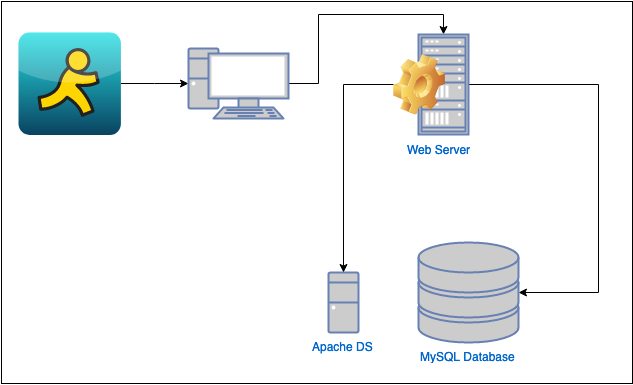

The diagram above was exported from draw.io. Its source (the exported page's mxGraphModel, read from the mxfile embedded in the PNG):
<mxGraphModel dx="918" dy="631" grid="1" gridSize="10" guides="1" tooltips="1" connect="1" arrows="1" fold="1" page="1" pageScale="1" pageWidth="850" pageHeight="1100" math="0" shadow="0">
  <root>
    <mxCell id="0" />
    <mxCell id="1" parent="0" />
    <mxCell id="5pl4oc46SArLnf7fee5U-4" style="edgeStyle=orthogonalEdgeStyle;rounded=0;orthogonalLoop=1;jettySize=auto;html=1;" edge="1" parent="1" source="5pl4oc46SArLnf7fee5U-1" target="5pl4oc46SArLnf7fee5U-2">
      <mxGeometry relative="1" as="geometry" />
    </mxCell>
    <mxCell id="5pl4oc46SArLnf7fee5U-1" value="" style="dashed=0;outlineConnect=0;html=1;align=center;labelPosition=center;verticalLabelPosition=bottom;verticalAlign=top;shape=mxgraph.webicons.aim;fillColor=#27E1E5;gradientColor=#0A4361" vertex="1" parent="1">
      <mxGeometry x="120" y="160" width="102.4" height="102.4" as="geometry" />
    </mxCell>
    <mxCell id="5pl4oc46SArLnf7fee5U-5" style="edgeStyle=orthogonalEdgeStyle;rounded=0;orthogonalLoop=1;jettySize=auto;html=1;entryX=0.5;entryY=0;entryDx=0;entryDy=0;entryPerimeter=0;" edge="1" parent="1" source="5pl4oc46SArLnf7fee5U-2" target="5pl4oc46SArLnf7fee5U-3">
      <mxGeometry relative="1" as="geometry">
        <Array as="points">
          <mxPoint x="420" y="211" />
          <mxPoint x="420" y="142" />
          <mxPoint x="545" y="142" />
        </Array>
      </mxGeometry>
    </mxCell>
    <mxCell id="5pl4oc46SArLnf7fee5U-2" value="" style="fontColor=#0066CC;verticalAlign=top;verticalLabelPosition=bottom;labelPosition=center;align=center;html=1;outlineConnect=0;fillColor=#CCCCCC;strokeColor=#6881B3;gradientColor=none;gradientDirection=north;strokeWidth=2;shape=mxgraph.networks.pc;" vertex="1" parent="1">
      <mxGeometry x="290" y="176" width="100" height="70" as="geometry" />
    </mxCell>
    <mxCell id="5pl4oc46SArLnf7fee5U-9" style="edgeStyle=orthogonalEdgeStyle;rounded=0;orthogonalLoop=1;jettySize=auto;html=1;exitX=1;exitY=0.5;exitDx=0;exitDy=0;exitPerimeter=0;" edge="1" parent="1" source="5pl4oc46SArLnf7fee5U-3" target="5pl4oc46SArLnf7fee5U-6">
      <mxGeometry relative="1" as="geometry">
        <Array as="points">
          <mxPoint x="700" y="212" />
          <mxPoint x="700" y="420" />
        </Array>
      </mxGeometry>
    </mxCell>
    <mxCell id="5pl4oc46SArLnf7fee5U-3" value="&lt;div&gt;Web Server hosting Angular SPA &lt;br&gt;&lt;/div&gt;&lt;div&gt;and &lt;br&gt;&lt;/div&gt;&lt;div&gt;Spring based rest endpoints&lt;br&gt;&lt;/div&gt;" style="fontColor=#0066CC;verticalAlign=top;verticalLabelPosition=bottom;labelPosition=center;align=center;html=1;outlineConnect=0;fillColor=#CCCCCC;strokeColor=#6881B3;gradientColor=none;gradientDirection=north;strokeWidth=2;shape=mxgraph.networks.rack;" vertex="1" parent="1">
      <mxGeometry x="520" y="162" width="50" height="100" as="geometry" />
    </mxCell>
    <mxCell id="5pl4oc46SArLnf7fee5U-6" value="MySQL Database" style="fontColor=#0066CC;verticalAlign=top;verticalLabelPosition=bottom;labelPosition=center;align=center;html=1;outlineConnect=0;fillColor=#CCCCCC;strokeColor=#6881B3;gradientColor=none;gradientDirection=north;strokeWidth=2;shape=mxgraph.networks.storage;" vertex="1" parent="1">
      <mxGeometry x="520" y="370" width="100" height="100" as="geometry" />
    </mxCell>
    <mxCell id="5pl4oc46SArLnf7fee5U-7" value="Apache DS" style="fontColor=#0066CC;verticalAlign=top;verticalLabelPosition=bottom;labelPosition=center;align=center;html=1;outlineConnect=0;fillColor=#CCCCCC;strokeColor=#6881B3;gradientColor=none;gradientDirection=north;strokeWidth=2;shape=mxgraph.networks.desktop_pc;" vertex="1" parent="1">
      <mxGeometry x="430" y="400" width="30" height="60" as="geometry" />
    </mxCell>
    <mxCell id="5pl4oc46SArLnf7fee5U-10" style="edgeStyle=orthogonalEdgeStyle;rounded=0;orthogonalLoop=1;jettySize=auto;html=1;exitX=0;exitY=0.5;exitDx=0;exitDy=0;entryX=0.5;entryY=0;entryDx=0;entryDy=0;entryPerimeter=0;" edge="1" parent="1" source="5pl4oc46SArLnf7fee5U-8" target="5pl4oc46SArLnf7fee5U-7">
      <mxGeometry relative="1" as="geometry" />
    </mxCell>
    <mxCell id="5pl4oc46SArLnf7fee5U-8" value="" style="shape=image;html=1;verticalLabelPosition=bottom;labelBackgroundColor=#ffffff;verticalAlign=top;imageAspect=1;aspect=fixed;image=img/clipart/Gear_128x128.png" vertex="1" parent="1">
      <mxGeometry x="495" y="181.5" width="52" height="61" as="geometry" />
    </mxCell>
  </root>
</mxGraphModel>